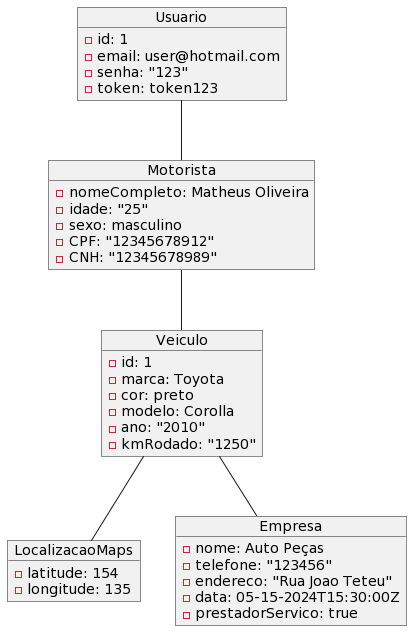

The diagram above was rendered by PlantUML. Its source (embedded in the PNG):
@startuml
object Usuario {
    - id: 1
    - email: user@hotmail.com
    - senha: "123"
    - token: token123
}

object Motorista {
    - nomeCompleto: Matheus Oliveira
    - idade: "25"
    - sexo: masculino
    - CPF: "12345678912"
    - CNH: "12345678989"
}

object Veiculo {
    - id: 1
    - marca: Toyota
    - cor: preto
    - modelo: Corolla
    - ano: "2010"
    - kmRodado: "1250"
}

object LocalizacaoMaps {
    - latitude: 154
    - longitude: 135
}

object Empresa {
    - nome: Auto Peças
    - telefone: "123456"
    - endereco: "Rua Joao Teteu"
    - data: 05-15-2024T15:30:00Z
    - prestadorServico: true
}

Usuario -- Motorista
Motorista -- Veiculo
Veiculo -- LocalizacaoMaps
Veiculo -- Empresa
@enduml